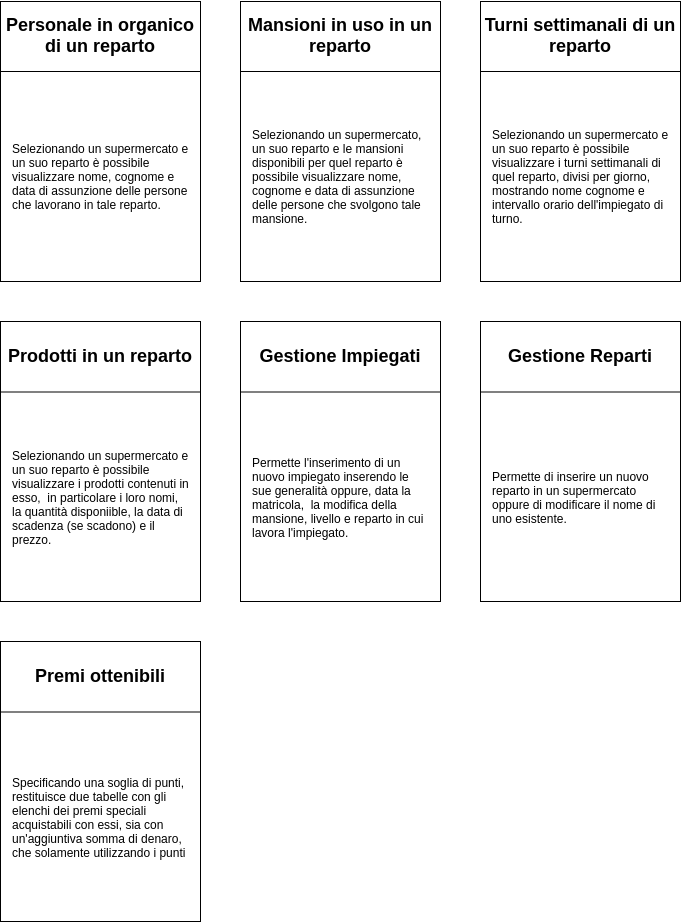

The diagram above was exported from draw.io. Its source (the exported page's mxGraphModel, read from the mxfile embedded in the PNG):
<mxGraphModel dx="1104" dy="671" grid="1" gridSize="10" guides="1" tooltips="1" connect="1" arrows="1" fold="1" page="1" pageScale="1" pageWidth="827" pageHeight="1169" math="0" shadow="0">
  <root>
    <mxCell id="Y0PL3UkNr5RjZ748FFyk-0" />
    <mxCell id="Y0PL3UkNr5RjZ748FFyk-1" parent="Y0PL3UkNr5RjZ748FFyk-0" />
    <mxCell id="Y0PL3UkNr5RjZ748FFyk-2" value="&lt;h2&gt;&lt;br&gt;&lt;/h2&gt;" style="rounded=0;whiteSpace=wrap;html=1;align=left;" parent="Y0PL3UkNr5RjZ748FFyk-1" vertex="1">
      <mxGeometry x="80" y="120" width="200" height="280" as="geometry" />
    </mxCell>
    <mxCell id="Y0PL3UkNr5RjZ748FFyk-3" value="" style="rounded=0;whiteSpace=wrap;html=1;" parent="Y0PL3UkNr5RjZ748FFyk-1" vertex="1">
      <mxGeometry x="320" y="120" width="200" height="280" as="geometry" />
    </mxCell>
    <mxCell id="Y0PL3UkNr5RjZ748FFyk-4" value="" style="rounded=0;whiteSpace=wrap;html=1;" parent="Y0PL3UkNr5RjZ748FFyk-1" vertex="1">
      <mxGeometry x="560" y="120" width="200" height="280" as="geometry" />
    </mxCell>
    <mxCell id="Y0PL3UkNr5RjZ748FFyk-5" value="" style="rounded=0;whiteSpace=wrap;html=1;" parent="Y0PL3UkNr5RjZ748FFyk-1" vertex="1">
      <mxGeometry x="80" y="440" width="200" height="280" as="geometry" />
    </mxCell>
    <mxCell id="Y0PL3UkNr5RjZ748FFyk-6" value="" style="rounded=0;whiteSpace=wrap;html=1;" parent="Y0PL3UkNr5RjZ748FFyk-1" vertex="1">
      <mxGeometry x="320" y="440" width="200" height="280" as="geometry" />
    </mxCell>
    <mxCell id="Y0PL3UkNr5RjZ748FFyk-7" value="" style="rounded=0;whiteSpace=wrap;html=1;" parent="Y0PL3UkNr5RjZ748FFyk-1" vertex="1">
      <mxGeometry x="560" y="440" width="200" height="280" as="geometry" />
    </mxCell>
    <mxCell id="Y0PL3UkNr5RjZ748FFyk-8" value="&lt;h2&gt;Personale in organico di un reparto&lt;/h2&gt;" style="text;html=1;strokeColor=none;fillColor=none;align=center;verticalAlign=middle;whiteSpace=wrap;rounded=0;" parent="Y0PL3UkNr5RjZ748FFyk-1" vertex="1">
      <mxGeometry x="80" y="129" width="200" height="50" as="geometry" />
    </mxCell>
    <mxCell id="Y0PL3UkNr5RjZ748FFyk-9" value="" style="endArrow=none;html=1;exitX=0;exitY=0.25;exitDx=0;exitDy=0;entryX=1;entryY=0.25;entryDx=0;entryDy=0;" parent="Y0PL3UkNr5RjZ748FFyk-1" source="Y0PL3UkNr5RjZ748FFyk-2" target="Y0PL3UkNr5RjZ748FFyk-2" edge="1">
      <mxGeometry width="50" height="50" relative="1" as="geometry">
        <mxPoint x="430" y="420" as="sourcePoint" />
        <mxPoint x="480" y="370" as="targetPoint" />
      </mxGeometry>
    </mxCell>
    <mxCell id="Y0PL3UkNr5RjZ748FFyk-10" value="Selezionando un supermercato e un suo reparto è possibile visualizzare nome, cognome e data di assunzione delle persone che lavorano in tale reparto.&amp;nbsp;" style="text;html=1;strokeColor=none;fillColor=none;align=left;verticalAlign=middle;whiteSpace=wrap;rounded=0;" parent="Y0PL3UkNr5RjZ748FFyk-1" vertex="1">
      <mxGeometry x="90" y="200" width="180" height="190" as="geometry" />
    </mxCell>
    <mxCell id="Y0PL3UkNr5RjZ748FFyk-11" value="&lt;h2&gt;Mansioni in uso in un reparto&lt;/h2&gt;" style="text;html=1;strokeColor=none;fillColor=none;align=center;verticalAlign=middle;whiteSpace=wrap;rounded=0;" parent="Y0PL3UkNr5RjZ748FFyk-1" vertex="1">
      <mxGeometry x="320" y="129" width="200" height="50" as="geometry" />
    </mxCell>
    <mxCell id="Y0PL3UkNr5RjZ748FFyk-12" value="" style="endArrow=none;html=1;exitX=0;exitY=0.25;exitDx=0;exitDy=0;entryX=1;entryY=0.25;entryDx=0;entryDy=0;" parent="Y0PL3UkNr5RjZ748FFyk-1" edge="1">
      <mxGeometry width="50" height="50" relative="1" as="geometry">
        <mxPoint x="320" y="190" as="sourcePoint" />
        <mxPoint x="520" y="190" as="targetPoint" />
      </mxGeometry>
    </mxCell>
    <mxCell id="Y0PL3UkNr5RjZ748FFyk-13" value="Selezionando un supermercato, un suo reparto e le mansioni disponibili per quel reparto è possibile visualizzare nome, cognome e data di assunzione delle persone che svolgono tale mansione." style="text;html=1;strokeColor=none;fillColor=none;align=left;verticalAlign=middle;whiteSpace=wrap;rounded=0;" parent="Y0PL3UkNr5RjZ748FFyk-1" vertex="1">
      <mxGeometry x="330" y="200" width="180" height="190" as="geometry" />
    </mxCell>
    <mxCell id="Y0PL3UkNr5RjZ748FFyk-14" value="&lt;h2&gt;Turni settimanali di un reparto&lt;/h2&gt;" style="text;html=1;strokeColor=none;fillColor=none;align=center;verticalAlign=middle;whiteSpace=wrap;rounded=0;" parent="Y0PL3UkNr5RjZ748FFyk-1" vertex="1">
      <mxGeometry x="560" y="129" width="200" height="50" as="geometry" />
    </mxCell>
    <mxCell id="Y0PL3UkNr5RjZ748FFyk-15" value="" style="endArrow=none;html=1;exitX=0;exitY=0.25;exitDx=0;exitDy=0;entryX=1;entryY=0.25;entryDx=0;entryDy=0;" parent="Y0PL3UkNr5RjZ748FFyk-1" edge="1">
      <mxGeometry width="50" height="50" relative="1" as="geometry">
        <mxPoint x="560" y="190" as="sourcePoint" />
        <mxPoint x="760" y="190" as="targetPoint" />
      </mxGeometry>
    </mxCell>
    <mxCell id="Y0PL3UkNr5RjZ748FFyk-16" value="Selezionando un supermercato e un suo reparto è possibile visualizzare i turni settimanali di quel reparto, divisi per giorno, mostrando nome cognome e intervallo orario dell'impiegato di turno." style="text;html=1;strokeColor=none;fillColor=none;align=left;verticalAlign=middle;whiteSpace=wrap;rounded=0;" parent="Y0PL3UkNr5RjZ748FFyk-1" vertex="1">
      <mxGeometry x="570" y="200" width="180" height="190" as="geometry" />
    </mxCell>
    <mxCell id="Y0PL3UkNr5RjZ748FFyk-17" value="&lt;h2&gt;Prodotti in un reparto&lt;/h2&gt;" style="text;html=1;strokeColor=none;fillColor=none;align=center;verticalAlign=middle;whiteSpace=wrap;rounded=0;" parent="Y0PL3UkNr5RjZ748FFyk-1" vertex="1">
      <mxGeometry x="80" y="449.5" width="200" height="50" as="geometry" />
    </mxCell>
    <mxCell id="Y0PL3UkNr5RjZ748FFyk-18" value="" style="endArrow=none;html=1;exitX=0;exitY=0.25;exitDx=0;exitDy=0;entryX=1;entryY=0.25;entryDx=0;entryDy=0;" parent="Y0PL3UkNr5RjZ748FFyk-1" edge="1">
      <mxGeometry width="50" height="50" relative="1" as="geometry">
        <mxPoint x="80" y="510.5" as="sourcePoint" />
        <mxPoint x="280" y="510.5" as="targetPoint" />
      </mxGeometry>
    </mxCell>
    <mxCell id="Y0PL3UkNr5RjZ748FFyk-19" value="Selezionando un supermercato e un suo reparto è possibile visualizzare i prodotti contenuti in esso,&amp;nbsp; in particolare i loro nomi, la quantità disponiible, la data di scadenza (se scadono) e il prezzo." style="text;html=1;strokeColor=none;fillColor=none;align=left;verticalAlign=middle;whiteSpace=wrap;rounded=0;" parent="Y0PL3UkNr5RjZ748FFyk-1" vertex="1">
      <mxGeometry x="90" y="520.5" width="180" height="190" as="geometry" />
    </mxCell>
    <mxCell id="Y0PL3UkNr5RjZ748FFyk-20" value="&lt;h2&gt;Gestione Impiegati&lt;/h2&gt;" style="text;html=1;strokeColor=none;fillColor=none;align=center;verticalAlign=middle;whiteSpace=wrap;rounded=0;" parent="Y0PL3UkNr5RjZ748FFyk-1" vertex="1">
      <mxGeometry x="320" y="449.5" width="200" height="50" as="geometry" />
    </mxCell>
    <mxCell id="Y0PL3UkNr5RjZ748FFyk-21" value="" style="endArrow=none;html=1;exitX=0;exitY=0.25;exitDx=0;exitDy=0;entryX=1;entryY=0.25;entryDx=0;entryDy=0;" parent="Y0PL3UkNr5RjZ748FFyk-1" edge="1">
      <mxGeometry width="50" height="50" relative="1" as="geometry">
        <mxPoint x="320" y="510.5" as="sourcePoint" />
        <mxPoint x="520" y="510.5" as="targetPoint" />
      </mxGeometry>
    </mxCell>
    <mxCell id="Y0PL3UkNr5RjZ748FFyk-22" value="Permette l'inserimento di un nuovo impiegato inserendo le sue generalità oppure, data la matricola,&amp;nbsp; la modifica della mansione, livello e reparto in cui lavora l'impiegato." style="text;html=1;strokeColor=none;fillColor=none;align=left;verticalAlign=middle;whiteSpace=wrap;rounded=0;" parent="Y0PL3UkNr5RjZ748FFyk-1" vertex="1">
      <mxGeometry x="330" y="520.5" width="180" height="190" as="geometry" />
    </mxCell>
    <mxCell id="Y0PL3UkNr5RjZ748FFyk-23" value="&lt;h2&gt;Gestione Reparti&lt;/h2&gt;" style="text;html=1;strokeColor=none;fillColor=none;align=center;verticalAlign=middle;whiteSpace=wrap;rounded=0;" parent="Y0PL3UkNr5RjZ748FFyk-1" vertex="1">
      <mxGeometry x="560" y="449.5" width="200" height="50" as="geometry" />
    </mxCell>
    <mxCell id="Y0PL3UkNr5RjZ748FFyk-24" value="" style="endArrow=none;html=1;exitX=0;exitY=0.25;exitDx=0;exitDy=0;entryX=1;entryY=0.25;entryDx=0;entryDy=0;" parent="Y0PL3UkNr5RjZ748FFyk-1" edge="1">
      <mxGeometry width="50" height="50" relative="1" as="geometry">
        <mxPoint x="560" y="510.5" as="sourcePoint" />
        <mxPoint x="760" y="510.5" as="targetPoint" />
      </mxGeometry>
    </mxCell>
    <mxCell id="Y0PL3UkNr5RjZ748FFyk-25" value="Permette di inserire un nuovo reparto in un supermercato oppure di modificare il nome di uno esistente." style="text;html=1;strokeColor=none;fillColor=none;align=left;verticalAlign=middle;whiteSpace=wrap;rounded=0;" parent="Y0PL3UkNr5RjZ748FFyk-1" vertex="1">
      <mxGeometry x="570" y="520.5" width="180" height="190" as="geometry" />
    </mxCell>
    <mxCell id="OUM842aiB5az6uUzcMC3-0" value="" style="rounded=0;whiteSpace=wrap;html=1;" vertex="1" parent="Y0PL3UkNr5RjZ748FFyk-1">
      <mxGeometry x="80" y="760" width="200" height="280" as="geometry" />
    </mxCell>
    <mxCell id="OUM842aiB5az6uUzcMC3-1" value="&lt;h2&gt;Premi ottenibili&lt;/h2&gt;" style="text;html=1;strokeColor=none;fillColor=none;align=center;verticalAlign=middle;whiteSpace=wrap;rounded=0;" vertex="1" parent="Y0PL3UkNr5RjZ748FFyk-1">
      <mxGeometry x="80" y="769.5" width="200" height="50" as="geometry" />
    </mxCell>
    <mxCell id="OUM842aiB5az6uUzcMC3-2" value="" style="endArrow=none;html=1;exitX=0;exitY=0.25;exitDx=0;exitDy=0;entryX=1;entryY=0.25;entryDx=0;entryDy=0;" edge="1" parent="Y0PL3UkNr5RjZ748FFyk-1">
      <mxGeometry width="50" height="50" relative="1" as="geometry">
        <mxPoint x="80" y="830.5" as="sourcePoint" />
        <mxPoint x="280" y="830.5" as="targetPoint" />
      </mxGeometry>
    </mxCell>
    <mxCell id="OUM842aiB5az6uUzcMC3-3" value="Specificando una soglia di punti, restituisce due tabelle con gli elenchi dei premi speciali acquistabili con essi, sia con un'aggiuntiva somma di denaro, che solamente utilizzando i punti" style="text;html=1;strokeColor=none;fillColor=none;align=left;verticalAlign=middle;whiteSpace=wrap;rounded=0;" vertex="1" parent="Y0PL3UkNr5RjZ748FFyk-1">
      <mxGeometry x="90" y="840.5" width="180" height="190" as="geometry" />
    </mxCell>
  </root>
</mxGraphModel>